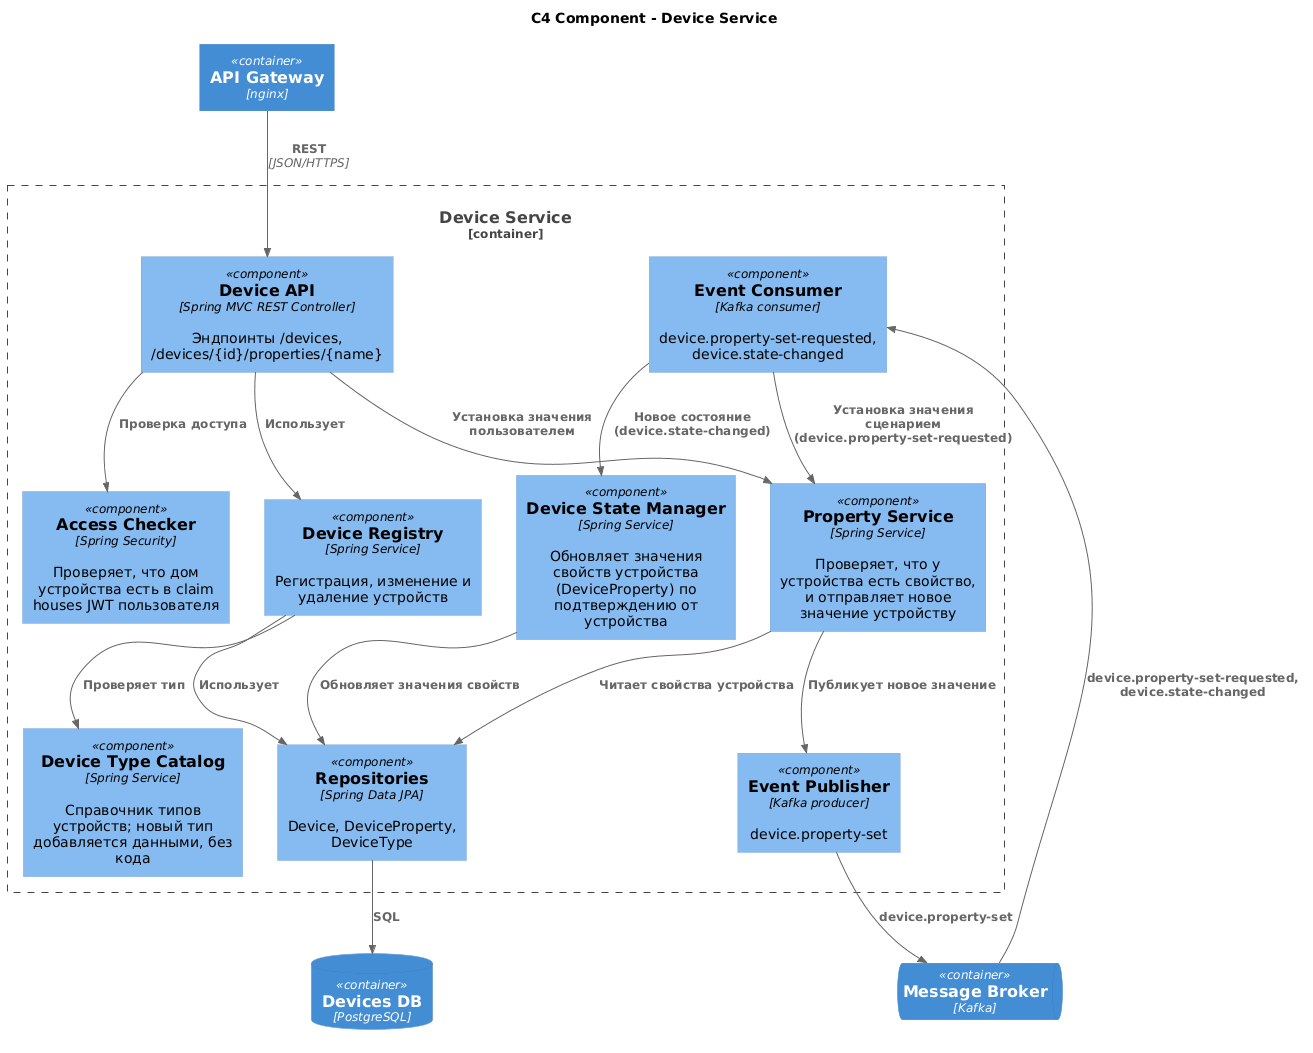

The diagram above was rendered by PlantUML. Its source (embedded in the PNG):
@startuml components-device-service
!include https://raw.githubusercontent.com/plantuml-stdlib/C4-PlantUML/master/C4_Component.puml

title C4 Component - Device Service

Container(gateway, "API Gateway", "nginx")
ContainerDb(device_db, "Devices DB", "PostgreSQL")
ContainerQueue(kafka, "Message Broker", "Kafka")

Container_Boundary(device_svc, "Device Service") {
    Component(api, "Device API", "Spring MVC REST Controller", "Эндпоинты /devices, /devices/{id}/properties/{name}")
    Component(access, "Access Checker", "Spring Security", "Проверяет, что дом устройства есть в claim houses JWT пользователя")
    Component(registry, "Device Registry", "Spring Service", "Регистрация, изменение и удаление устройств")
    Component(types, "Device Type Catalog", "Spring Service", "Справочник типов устройств; новый тип добавляется данными, без кода")
    Component(props, "Property Service", "Spring Service", "Проверяет, что у устройства есть свойство, и отправляет новое значение устройству")
    Component(state, "Device State Manager", "Spring Service", "Обновляет значения свойств устройства (DeviceProperty) по подтверждению от устройства")
    Component(repo, "Repositories", "Spring Data JPA", "Device, DeviceProperty, DeviceType")
    Component(publisher, "Event Publisher", "Kafka producer", "device.property-set")
    Component(consumer, "Event Consumer", "Kafka consumer", "device.property-set-requested, device.state-changed")
}

Rel(gateway, api, "REST", "JSON/HTTPS")
Rel(api, access, "Проверка доступа")
Rel(api, registry, "Использует")
Rel(api, props, "Установка значения пользователем")
Rel(registry, types, "Проверяет тип")
Rel(registry, repo, "Использует")
Rel(props, repo, "Читает свойства устройства")
Rel(props, publisher, "Публикует новое значение")
Rel(kafka, consumer, "device.property-set-requested, device.state-changed")
Rel(consumer, props, "Установка значения сценарием (device.property-set-requested)")
Rel(consumer, state, "Новое состояние (device.state-changed)")
Rel(state, repo, "Обновляет значения свойств")
Rel(repo, device_db, "SQL")
Rel(publisher, kafka, "device.property-set")

@enduml